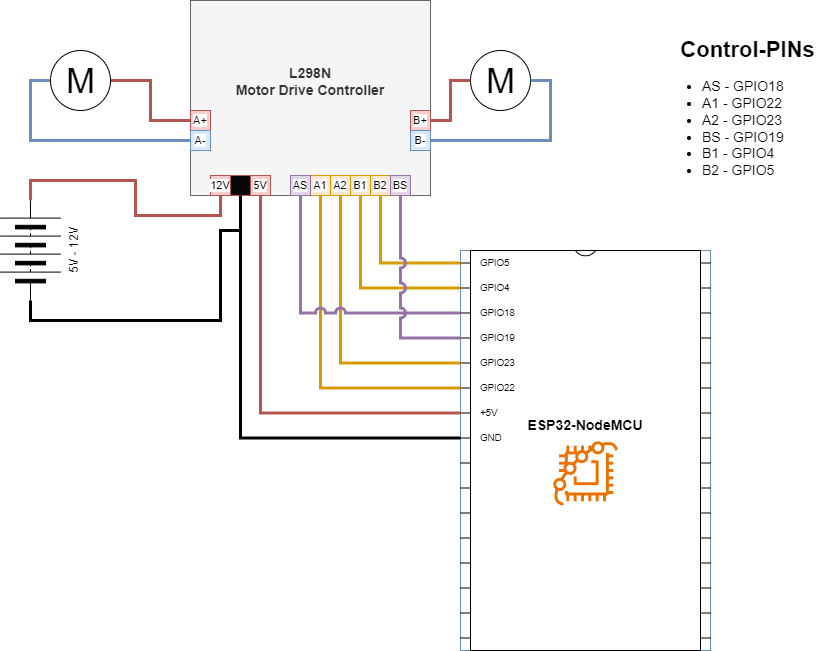

The diagram above was exported from draw.io. Its source (the exported page's mxGraphModel, read from the mxfile embedded in the PNG):
<mxGraphModel dx="1232" dy="1180" grid="1" gridSize="10" guides="1" tooltips="1" connect="1" arrows="1" fold="1" page="1" pageScale="1" pageWidth="1100" pageHeight="850" background="none" math="0" shadow="0">
  <root>
    <mxCell id="0" />
    <mxCell id="1" parent="0" />
    <mxCell id="GLSl7IZd2Jmq9ypKJ_qu-27" style="edgeStyle=orthogonalEdgeStyle;shape=connector;rounded=0;orthogonalLoop=1;jettySize=auto;html=1;exitX=1;exitY=0.5;exitDx=0;exitDy=0;entryX=0.5;entryY=1;entryDx=0;entryDy=0;strokeColor=#b85450;align=center;verticalAlign=middle;fontFamily=Helvetica;fontSize=11;fontColor=default;labelBackgroundColor=default;endArrow=none;endFill=0;strokeWidth=3;fillColor=#f8cecc;" parent="1" source="GLSl7IZd2Jmq9ypKJ_qu-1" target="GLSl7IZd2Jmq9ypKJ_qu-24" edge="1">
      <mxGeometry relative="1" as="geometry" />
    </mxCell>
    <mxCell id="GLSl7IZd2Jmq9ypKJ_qu-39" style="edgeStyle=orthogonalEdgeStyle;shape=connector;rounded=0;orthogonalLoop=1;jettySize=auto;html=1;exitX=0;exitY=0.5;exitDx=0;exitDy=0;entryX=0.5;entryY=1;entryDx=0;entryDy=0;strokeColor=default;align=center;verticalAlign=middle;fontFamily=Helvetica;fontSize=11;fontColor=default;labelBackgroundColor=default;endArrow=none;endFill=0;strokeWidth=3;" parent="1" source="GLSl7IZd2Jmq9ypKJ_qu-1" target="GLSl7IZd2Jmq9ypKJ_qu-25" edge="1">
      <mxGeometry relative="1" as="geometry">
        <Array as="points">
          <mxPoint x="80" y="480" />
          <mxPoint x="270" y="480" />
          <mxPoint x="270" y="390" />
          <mxPoint x="290" y="390" />
        </Array>
      </mxGeometry>
    </mxCell>
    <mxCell id="GLSl7IZd2Jmq9ypKJ_qu-1" value="5V - 12V" style="pointerEvents=1;verticalLabelPosition=bottom;shadow=0;dashed=0;align=center;html=1;verticalAlign=top;shape=mxgraph.electrical.miscellaneous.batteryStack;flipV=1;rotation=-90;" parent="1" vertex="1">
      <mxGeometry x="30" y="380" width="100" height="60" as="geometry" />
    </mxCell>
    <mxCell id="GLSl7IZd2Jmq9ypKJ_qu-20" style="edgeStyle=orthogonalEdgeStyle;shape=connector;rounded=0;orthogonalLoop=1;jettySize=auto;html=1;exitX=1;exitY=0.5;exitDx=0;exitDy=0;entryX=0;entryY=0.5;entryDx=0;entryDy=0;strokeColor=#b85450;align=center;verticalAlign=middle;fontFamily=Helvetica;fontSize=11;fontColor=default;labelBackgroundColor=default;endArrow=none;endFill=0;strokeWidth=3;fillColor=#f8cecc;" parent="1" source="rHC-V5FlD3QcIV5QtM0p-1" target="GLSl7IZd2Jmq9ypKJ_qu-16" edge="1">
      <mxGeometry relative="1" as="geometry" />
    </mxCell>
    <mxCell id="GLSl7IZd2Jmq9ypKJ_qu-21" style="edgeStyle=orthogonalEdgeStyle;shape=connector;rounded=0;orthogonalLoop=1;jettySize=auto;html=1;exitX=0;exitY=0.5;exitDx=0;exitDy=0;entryX=0;entryY=0.5;entryDx=0;entryDy=0;strokeColor=#6c8ebf;align=center;verticalAlign=middle;fontFamily=Helvetica;fontSize=11;fontColor=default;labelBackgroundColor=default;endArrow=none;endFill=0;strokeWidth=3;fillColor=#dae8fc;" parent="1" source="rHC-V5FlD3QcIV5QtM0p-1" target="GLSl7IZd2Jmq9ypKJ_qu-17" edge="1">
      <mxGeometry relative="1" as="geometry" />
    </mxCell>
    <mxCell id="rHC-V5FlD3QcIV5QtM0p-1" value="M" style="verticalLabelPosition=middle;shadow=0;dashed=0;align=center;html=1;verticalAlign=middle;strokeWidth=1;shape=ellipse;aspect=fixed;fontSize=35;rotation=0;container=0;" parent="1" vertex="1">
      <mxGeometry x="100" y="210" width="60" height="60" as="geometry" />
    </mxCell>
    <mxCell id="GLSl7IZd2Jmq9ypKJ_qu-5" value="&lt;b style=&quot;font-size: 14px;&quot;&gt;&lt;font style=&quot;font-size: 14px;&quot;&gt;L298N&lt;/font&gt;&lt;/b&gt;&lt;div style=&quot;font-size: 14px;&quot;&gt;&lt;b style=&quot;&quot;&gt;&lt;font style=&quot;font-size: 14px;&quot;&gt;Motor Drive Controller&lt;/font&gt;&lt;/b&gt;&lt;/div&gt;&lt;div style=&quot;font-size: 14px;&quot;&gt;&lt;b style=&quot;&quot;&gt;&lt;font style=&quot;font-size: 14px;&quot;&gt;&lt;br&gt;&lt;/font&gt;&lt;/b&gt;&lt;/div&gt;&lt;div style=&quot;font-size: 14px;&quot;&gt;&lt;b style=&quot;&quot;&gt;&lt;font style=&quot;font-size: 14px;&quot;&gt;&lt;br&gt;&lt;/font&gt;&lt;/b&gt;&lt;/div&gt;" style="rounded=0;whiteSpace=wrap;html=1;fillColor=#f5f5f5;strokeColor=#666666;fontColor=#333333;" parent="1" vertex="1">
      <mxGeometry x="240" y="160" width="240" height="195" as="geometry" />
    </mxCell>
    <mxCell id="GLSl7IZd2Jmq9ypKJ_qu-7" value="" style="group;fillColor=none;strokeColor=#6c8ebf;fillStyle=auto;gradientColor=none;glass=0;rounded=0;shadow=0;" parent="1" vertex="1" connectable="0">
      <mxGeometry x="510" y="410" width="250" height="400" as="geometry" />
    </mxCell>
    <mxCell id="rHC-V5FlD3QcIV5QtM0p-12" value="&lt;b&gt;&lt;font style=&quot;font-size: 14px;&quot;&gt;ESP32-NodeMCU&lt;/font&gt;&lt;/b&gt;&lt;div&gt;&lt;b&gt;&lt;font style=&quot;font-size: 14px;&quot;&gt;&lt;br&gt;&lt;/font&gt;&lt;/b&gt;&lt;/div&gt;&lt;div&gt;&lt;b&gt;&lt;font style=&quot;font-size: 14px;&quot;&gt;&lt;br&gt;&lt;/font&gt;&lt;/b&gt;&lt;/div&gt;&lt;div&gt;&lt;b&gt;&lt;font style=&quot;font-size: 14px;&quot;&gt;&lt;br&gt;&lt;/font&gt;&lt;/b&gt;&lt;/div&gt;" style="shadow=0;dashed=0;align=center;html=1;strokeWidth=1;shape=mxgraph.electrical.logic_gates.dual_inline_ic;labelNames=GPIO5,GPIO4,GPIO18,GPIO19,GPIO23,GPIO22,%2B5V,GND;whiteSpace=wrap;labelCount=8;pinLabelType=cust;startPin=n;pinSpacing=25;" parent="GLSl7IZd2Jmq9ypKJ_qu-7" vertex="1">
      <mxGeometry width="250" height="400" as="geometry" />
    </mxCell>
    <mxCell id="GLSl7IZd2Jmq9ypKJ_qu-6" value="" style="sketch=0;outlineConnect=0;fontColor=#232F3E;gradientColor=none;fillColor=#ED7100;strokeColor=none;dashed=0;verticalLabelPosition=bottom;verticalAlign=top;align=center;html=1;fontSize=12;fontStyle=0;aspect=fixed;pointerEvents=1;shape=mxgraph.aws4.braket_chip;" parent="GLSl7IZd2Jmq9ypKJ_qu-7" vertex="1">
      <mxGeometry x="92.5" y="189.9964102564103" width="65" height="65" as="geometry" />
    </mxCell>
    <mxCell id="GLSl7IZd2Jmq9ypKJ_qu-8" value="M" style="verticalLabelPosition=middle;shadow=0;dashed=0;align=center;html=1;verticalAlign=middle;strokeWidth=1;shape=ellipse;aspect=fixed;fontSize=35;rotation=0;container=0;" parent="1" vertex="1">
      <mxGeometry x="520" y="210" width="60" height="60" as="geometry" />
    </mxCell>
    <mxCell id="GLSl7IZd2Jmq9ypKJ_qu-16" value="A+" style="whiteSpace=wrap;html=1;aspect=fixed;fontFamily=Helvetica;fontSize=11;labelBackgroundColor=default;fillColor=#f8cecc;strokeColor=#b85450;" parent="1" vertex="1">
      <mxGeometry x="240" y="270" width="20" height="20" as="geometry" />
    </mxCell>
    <mxCell id="GLSl7IZd2Jmq9ypKJ_qu-17" value="A-" style="whiteSpace=wrap;html=1;aspect=fixed;fontFamily=Helvetica;fontSize=11;labelBackgroundColor=default;fillColor=#dae8fc;strokeColor=#6c8ebf;" parent="1" vertex="1">
      <mxGeometry x="240" y="290" width="20" height="20" as="geometry" />
    </mxCell>
    <mxCell id="GLSl7IZd2Jmq9ypKJ_qu-22" style="edgeStyle=orthogonalEdgeStyle;shape=connector;rounded=0;orthogonalLoop=1;jettySize=auto;html=1;exitX=1;exitY=0.5;exitDx=0;exitDy=0;entryX=0;entryY=0.5;entryDx=0;entryDy=0;strokeColor=#b85450;align=center;verticalAlign=middle;fontFamily=Helvetica;fontSize=11;fontColor=default;labelBackgroundColor=default;endArrow=none;endFill=0;strokeWidth=3;fillColor=#f8cecc;" parent="1" source="GLSl7IZd2Jmq9ypKJ_qu-18" target="GLSl7IZd2Jmq9ypKJ_qu-8" edge="1">
      <mxGeometry relative="1" as="geometry" />
    </mxCell>
    <mxCell id="GLSl7IZd2Jmq9ypKJ_qu-18" value="B+" style="whiteSpace=wrap;html=1;aspect=fixed;fontFamily=Helvetica;fontSize=11;labelBackgroundColor=default;fillColor=#f8cecc;strokeColor=#b85450;" parent="1" vertex="1">
      <mxGeometry x="460" y="270" width="20" height="20" as="geometry" />
    </mxCell>
    <mxCell id="GLSl7IZd2Jmq9ypKJ_qu-23" style="edgeStyle=orthogonalEdgeStyle;shape=connector;rounded=0;orthogonalLoop=1;jettySize=auto;html=1;exitX=1;exitY=0.5;exitDx=0;exitDy=0;entryX=1;entryY=0.5;entryDx=0;entryDy=0;strokeColor=#6c8ebf;align=center;verticalAlign=middle;fontFamily=Helvetica;fontSize=11;fontColor=default;labelBackgroundColor=default;endArrow=none;endFill=0;strokeWidth=3;fillColor=#dae8fc;" parent="1" source="GLSl7IZd2Jmq9ypKJ_qu-19" target="GLSl7IZd2Jmq9ypKJ_qu-8" edge="1">
      <mxGeometry relative="1" as="geometry" />
    </mxCell>
    <mxCell id="GLSl7IZd2Jmq9ypKJ_qu-19" value="B-" style="whiteSpace=wrap;html=1;aspect=fixed;fontFamily=Helvetica;fontSize=11;labelBackgroundColor=default;fillColor=#dae8fc;strokeColor=#6c8ebf;" parent="1" vertex="1">
      <mxGeometry x="460" y="290" width="20" height="20" as="geometry" />
    </mxCell>
    <mxCell id="GLSl7IZd2Jmq9ypKJ_qu-24" value="12V" style="whiteSpace=wrap;html=1;aspect=fixed;fontFamily=Helvetica;fontSize=11;labelBackgroundColor=default;fillColor=#f8cecc;strokeColor=#b85450;" parent="1" vertex="1">
      <mxGeometry x="260" y="335" width="20" height="20" as="geometry" />
    </mxCell>
    <mxCell id="GLSl7IZd2Jmq9ypKJ_qu-25" value="" style="whiteSpace=wrap;html=1;aspect=fixed;fontFamily=Helvetica;fontSize=11;labelBackgroundColor=default;fillColor=#080808;strokeColor=#b85450;" parent="1" vertex="1">
      <mxGeometry x="280" y="335" width="20" height="20" as="geometry" />
    </mxCell>
    <mxCell id="GLSl7IZd2Jmq9ypKJ_qu-26" value="5V" style="whiteSpace=wrap;html=1;aspect=fixed;fontFamily=Helvetica;fontSize=11;labelBackgroundColor=default;fillColor=#f8cecc;strokeColor=#b85450;" parent="1" vertex="1">
      <mxGeometry x="300" y="335" width="20" height="20" as="geometry" />
    </mxCell>
    <mxCell id="GLSl7IZd2Jmq9ypKJ_qu-29" style="edgeStyle=orthogonalEdgeStyle;shape=connector;rounded=0;orthogonalLoop=1;jettySize=auto;html=1;exitX=0.5;exitY=1;exitDx=0;exitDy=0;entryX=0;entryY=0;entryDx=0;entryDy=162.5;entryPerimeter=0;strokeColor=#b85450;align=center;verticalAlign=middle;fontFamily=Helvetica;fontSize=11;fontColor=default;labelBackgroundColor=default;endArrow=none;endFill=0;strokeWidth=3;fillColor=#f8cecc;" parent="1" source="GLSl7IZd2Jmq9ypKJ_qu-26" target="rHC-V5FlD3QcIV5QtM0p-12" edge="1">
      <mxGeometry relative="1" as="geometry" />
    </mxCell>
    <mxCell id="GLSl7IZd2Jmq9ypKJ_qu-31" value="A1" style="whiteSpace=wrap;html=1;aspect=fixed;fontFamily=Helvetica;fontSize=11;labelBackgroundColor=default;fillColor=#ffe6cc;strokeColor=#d79b00;" parent="1" vertex="1">
      <mxGeometry x="360" y="335" width="20" height="20" as="geometry" />
    </mxCell>
    <mxCell id="GLSl7IZd2Jmq9ypKJ_qu-32" value="B1" style="whiteSpace=wrap;html=1;aspect=fixed;fontFamily=Helvetica;fontSize=11;labelBackgroundColor=default;fillColor=#ffe6cc;strokeColor=#d79b00;" parent="1" vertex="1">
      <mxGeometry x="400" y="335" width="20" height="20" as="geometry" />
    </mxCell>
    <mxCell id="GLSl7IZd2Jmq9ypKJ_qu-33" value="A2" style="whiteSpace=wrap;html=1;aspect=fixed;fontFamily=Helvetica;fontSize=11;labelBackgroundColor=default;fillColor=#ffe6cc;strokeColor=#d79b00;" parent="1" vertex="1">
      <mxGeometry x="380" y="335" width="20" height="20" as="geometry" />
    </mxCell>
    <mxCell id="GLSl7IZd2Jmq9ypKJ_qu-34" value="AS" style="whiteSpace=wrap;html=1;aspect=fixed;fontFamily=Helvetica;fontSize=11;labelBackgroundColor=default;fillColor=#e1d5e7;strokeColor=#9673a6;" parent="1" vertex="1">
      <mxGeometry x="340" y="335" width="20" height="20" as="geometry" />
    </mxCell>
    <mxCell id="GLSl7IZd2Jmq9ypKJ_qu-35" value="B2" style="whiteSpace=wrap;html=1;aspect=fixed;fontFamily=Helvetica;fontSize=11;labelBackgroundColor=default;fillColor=#ffe6cc;strokeColor=#d79b00;" parent="1" vertex="1">
      <mxGeometry x="420" y="335" width="20" height="20" as="geometry" />
    </mxCell>
    <mxCell id="GLSl7IZd2Jmq9ypKJ_qu-36" value="BS" style="whiteSpace=wrap;html=1;aspect=fixed;fontFamily=Helvetica;fontSize=11;labelBackgroundColor=default;fillColor=#e1d5e7;strokeColor=#9673a6;" parent="1" vertex="1">
      <mxGeometry x="440" y="335" width="20" height="20" as="geometry" />
    </mxCell>
    <mxCell id="GLSl7IZd2Jmq9ypKJ_qu-40" style="edgeStyle=orthogonalEdgeStyle;shape=connector;rounded=0;orthogonalLoop=1;jettySize=auto;html=1;exitX=0;exitY=0;exitDx=0;exitDy=187.5;exitPerimeter=0;entryX=0.5;entryY=1;entryDx=0;entryDy=0;strokeColor=default;align=center;verticalAlign=middle;fontFamily=Helvetica;fontSize=11;fontColor=default;labelBackgroundColor=default;endArrow=none;endFill=0;strokeWidth=3;" parent="1" source="rHC-V5FlD3QcIV5QtM0p-12" target="GLSl7IZd2Jmq9ypKJ_qu-25" edge="1">
      <mxGeometry relative="1" as="geometry" />
    </mxCell>
    <mxCell id="GLSl7IZd2Jmq9ypKJ_qu-41" style="edgeStyle=orthogonalEdgeStyle;shape=connector;rounded=0;orthogonalLoop=1;jettySize=auto;html=1;entryX=0.5;entryY=1;entryDx=0;entryDy=0;strokeColor=#d79b00;align=center;verticalAlign=middle;fontFamily=Helvetica;fontSize=11;fontColor=default;labelBackgroundColor=default;endArrow=none;endFill=0;fillColor=#ffe6cc;strokeWidth=3;exitX=0;exitY=0;exitDx=0;exitDy=12.5;exitPerimeter=0;" parent="1" source="rHC-V5FlD3QcIV5QtM0p-12" target="GLSl7IZd2Jmq9ypKJ_qu-35" edge="1">
      <mxGeometry relative="1" as="geometry">
        <mxPoint x="510" y="420" as="sourcePoint" />
      </mxGeometry>
    </mxCell>
    <mxCell id="GLSl7IZd2Jmq9ypKJ_qu-42" style="edgeStyle=orthogonalEdgeStyle;shape=connector;rounded=0;orthogonalLoop=1;jettySize=auto;html=1;exitX=0;exitY=0;exitDx=0;exitDy=37.5;exitPerimeter=0;entryX=0.5;entryY=1;entryDx=0;entryDy=0;strokeColor=#d79b00;align=center;verticalAlign=middle;fontFamily=Helvetica;fontSize=11;fontColor=default;labelBackgroundColor=default;endArrow=none;endFill=0;fillColor=#ffe6cc;strokeWidth=3;" parent="1" source="rHC-V5FlD3QcIV5QtM0p-12" target="GLSl7IZd2Jmq9ypKJ_qu-32" edge="1">
      <mxGeometry relative="1" as="geometry" />
    </mxCell>
    <mxCell id="GLSl7IZd2Jmq9ypKJ_qu-44" style="edgeStyle=orthogonalEdgeStyle;shape=connector;rounded=0;orthogonalLoop=1;jettySize=auto;html=1;exitX=0;exitY=0;exitDx=0;exitDy=137.5;exitPerimeter=0;entryX=0.5;entryY=1;entryDx=0;entryDy=0;strokeColor=#d79b00;align=center;verticalAlign=middle;fontFamily=Helvetica;fontSize=11;fontColor=default;labelBackgroundColor=default;endArrow=none;endFill=0;fillColor=#ffe6cc;strokeWidth=3;" parent="1" source="rHC-V5FlD3QcIV5QtM0p-12" target="GLSl7IZd2Jmq9ypKJ_qu-31" edge="1">
      <mxGeometry relative="1" as="geometry" />
    </mxCell>
    <mxCell id="GLSl7IZd2Jmq9ypKJ_qu-45" style="edgeStyle=orthogonalEdgeStyle;shape=connector;rounded=0;orthogonalLoop=1;jettySize=auto;html=1;exitX=0;exitY=0;exitDx=0;exitDy=112.5;exitPerimeter=0;entryX=0.5;entryY=1;entryDx=0;entryDy=0;strokeColor=#d79b00;align=center;verticalAlign=middle;fontFamily=Helvetica;fontSize=11;fontColor=default;labelBackgroundColor=default;endArrow=none;endFill=0;fillColor=#ffe6cc;strokeWidth=3;" parent="1" source="rHC-V5FlD3QcIV5QtM0p-12" target="GLSl7IZd2Jmq9ypKJ_qu-33" edge="1">
      <mxGeometry relative="1" as="geometry" />
    </mxCell>
    <mxCell id="GLSl7IZd2Jmq9ypKJ_qu-46" style="edgeStyle=orthogonalEdgeStyle;shape=connector;rounded=0;orthogonalLoop=1;jettySize=auto;html=1;entryX=0.5;entryY=1;entryDx=0;entryDy=0;strokeColor=#9673a6;align=center;verticalAlign=middle;fontFamily=Helvetica;fontSize=11;fontColor=default;labelBackgroundColor=default;endArrow=none;endFill=0;jumpStyle=arc;fillColor=#e1d5e7;strokeWidth=3;exitX=0;exitY=0;exitDx=0;exitDy=62.5;exitPerimeter=0;" parent="1" source="rHC-V5FlD3QcIV5QtM0p-12" target="GLSl7IZd2Jmq9ypKJ_qu-34" edge="1">
      <mxGeometry relative="1" as="geometry">
        <mxPoint x="510" y="480" as="sourcePoint" />
      </mxGeometry>
    </mxCell>
    <mxCell id="GLSl7IZd2Jmq9ypKJ_qu-47" style="edgeStyle=orthogonalEdgeStyle;shape=connector;rounded=0;orthogonalLoop=1;jettySize=auto;html=1;exitX=0;exitY=0;exitDx=0;exitDy=87.5;exitPerimeter=0;entryX=0.5;entryY=1;entryDx=0;entryDy=0;strokeColor=#9673a6;align=center;verticalAlign=middle;fontFamily=Helvetica;fontSize=11;fontColor=default;labelBackgroundColor=default;endArrow=none;endFill=0;jumpStyle=arc;fillColor=#e1d5e7;strokeWidth=3;" parent="1" source="rHC-V5FlD3QcIV5QtM0p-12" target="GLSl7IZd2Jmq9ypKJ_qu-36" edge="1">
      <mxGeometry relative="1" as="geometry" />
    </mxCell>
    <mxCell id="GLSl7IZd2Jmq9ypKJ_qu-48" value="&lt;h1 style=&quot;margin-top: 0px;&quot;&gt;&amp;nbsp; &amp;nbsp;Control-PINs&lt;/h1&gt;&lt;p&gt;&lt;/p&gt;&lt;ul style=&quot;font-size: 14px;&quot;&gt;&lt;li&gt;AS - GPIO18&lt;/li&gt;&lt;li&gt;A1 -&amp;nbsp;GPIO22&lt;/li&gt;&lt;li&gt;A2 -&amp;nbsp;GPIO23&lt;/li&gt;&lt;li&gt;BS -&amp;nbsp;GPIO19&lt;/li&gt;&lt;li&gt;B1 -&amp;nbsp;GPIO4&lt;/li&gt;&lt;li&gt;B2 -&amp;nbsp;GPIO5&lt;/li&gt;&lt;/ul&gt;" style="text;html=1;whiteSpace=wrap;overflow=hidden;rounded=0;fontFamily=Helvetica;fontSize=11;fontColor=default;labelBackgroundColor=default;strokeWidth=1;" parent="1" vertex="1">
      <mxGeometry x="710" y="190" width="170" height="160" as="geometry" />
    </mxCell>
  </root>
</mxGraphModel>